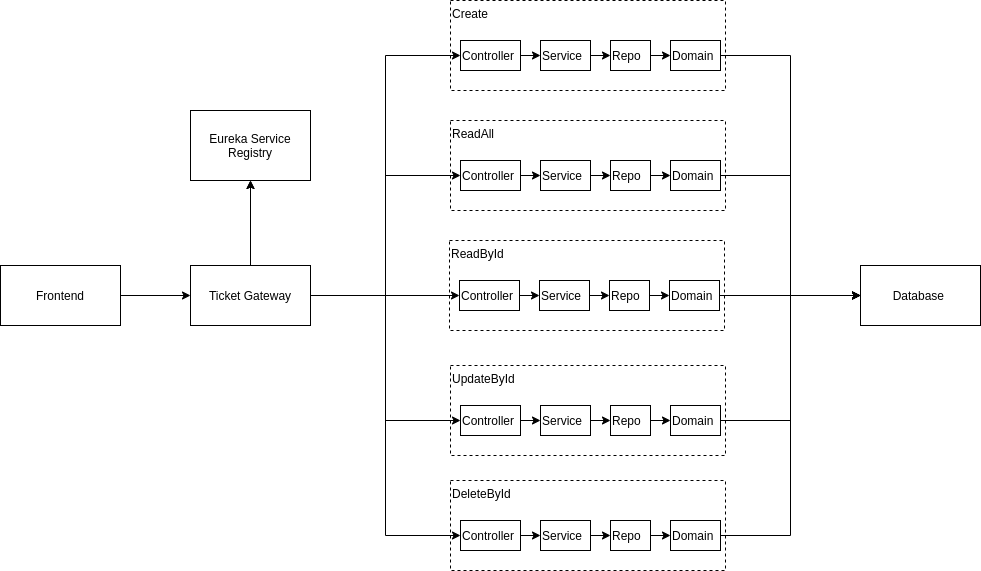

The diagram above was exported from draw.io. Its source (the exported page's mxGraphModel, read from the mxfile embedded in the PNG):
<mxGraphModel dx="3579" dy="1556" grid="1" gridSize="10" guides="1" tooltips="1" connect="1" arrows="1" fold="1" page="1" pageScale="1" pageWidth="827" pageHeight="1169" math="0" shadow="0">
  <root>
    <mxCell id="4Qdi9_dhpLyiMRPEMTNu-0" />
    <mxCell id="4Qdi9_dhpLyiMRPEMTNu-1" parent="4Qdi9_dhpLyiMRPEMTNu-0" />
    <mxCell id="4Qdi9_dhpLyiMRPEMTNu-2" value="Database&amp;nbsp;" style="rounded=0;whiteSpace=wrap;html=1;" parent="4Qdi9_dhpLyiMRPEMTNu-1" vertex="1">
      <mxGeometry x="33" y="265" width="120" height="60" as="geometry" />
    </mxCell>
    <mxCell id="4Qdi9_dhpLyiMRPEMTNu-3" value="Create" style="rounded=0;whiteSpace=wrap;html=1;align=left;horizontal=1;verticalAlign=top;dashed=1;" parent="4Qdi9_dhpLyiMRPEMTNu-1" vertex="1">
      <mxGeometry x="-377" width="275" height="90" as="geometry" />
    </mxCell>
    <mxCell id="4Qdi9_dhpLyiMRPEMTNu-4" style="edgeStyle=orthogonalEdgeStyle;rounded=0;orthogonalLoop=1;jettySize=auto;html=1;exitX=1;exitY=0.5;exitDx=0;exitDy=0;entryX=0;entryY=0.5;entryDx=0;entryDy=0;" parent="4Qdi9_dhpLyiMRPEMTNu-1" source="4Qdi9_dhpLyiMRPEMTNu-5" target="4Qdi9_dhpLyiMRPEMTNu-2" edge="1">
      <mxGeometry relative="1" as="geometry" />
    </mxCell>
    <mxCell id="4Qdi9_dhpLyiMRPEMTNu-5" value="Domain" style="rounded=0;whiteSpace=wrap;html=1;align=left;" parent="4Qdi9_dhpLyiMRPEMTNu-1" vertex="1">
      <mxGeometry x="-157" y="40" width="50" height="30" as="geometry" />
    </mxCell>
    <mxCell id="4Qdi9_dhpLyiMRPEMTNu-6" style="edgeStyle=orthogonalEdgeStyle;rounded=0;orthogonalLoop=1;jettySize=auto;html=1;exitX=1;exitY=0.5;exitDx=0;exitDy=0;entryX=0;entryY=0.5;entryDx=0;entryDy=0;" parent="4Qdi9_dhpLyiMRPEMTNu-1" source="4Qdi9_dhpLyiMRPEMTNu-7" target="4Qdi9_dhpLyiMRPEMTNu-5" edge="1">
      <mxGeometry relative="1" as="geometry" />
    </mxCell>
    <mxCell id="4Qdi9_dhpLyiMRPEMTNu-7" value="Repo" style="rounded=0;whiteSpace=wrap;html=1;align=left;" parent="4Qdi9_dhpLyiMRPEMTNu-1" vertex="1">
      <mxGeometry x="-217" y="40" width="40" height="30" as="geometry" />
    </mxCell>
    <mxCell id="4Qdi9_dhpLyiMRPEMTNu-8" style="edgeStyle=orthogonalEdgeStyle;rounded=0;orthogonalLoop=1;jettySize=auto;html=1;exitX=1;exitY=0.5;exitDx=0;exitDy=0;entryX=0;entryY=0.5;entryDx=0;entryDy=0;" parent="4Qdi9_dhpLyiMRPEMTNu-1" source="4Qdi9_dhpLyiMRPEMTNu-9" target="4Qdi9_dhpLyiMRPEMTNu-7" edge="1">
      <mxGeometry relative="1" as="geometry" />
    </mxCell>
    <mxCell id="4Qdi9_dhpLyiMRPEMTNu-9" value="Service" style="rounded=0;whiteSpace=wrap;html=1;align=left;" parent="4Qdi9_dhpLyiMRPEMTNu-1" vertex="1">
      <mxGeometry x="-287" y="40" width="50" height="30" as="geometry" />
    </mxCell>
    <mxCell id="4Qdi9_dhpLyiMRPEMTNu-12" style="edgeStyle=orthogonalEdgeStyle;rounded=0;orthogonalLoop=1;jettySize=auto;html=1;exitX=1;exitY=0.5;exitDx=0;exitDy=0;entryX=0;entryY=0.5;entryDx=0;entryDy=0;" parent="4Qdi9_dhpLyiMRPEMTNu-1" source="4Qdi9_dhpLyiMRPEMTNu-13" target="4Qdi9_dhpLyiMRPEMTNu-9" edge="1">
      <mxGeometry relative="1" as="geometry" />
    </mxCell>
    <mxCell id="4Qdi9_dhpLyiMRPEMTNu-13" value="Controller" style="rounded=0;whiteSpace=wrap;html=1;align=left;" parent="4Qdi9_dhpLyiMRPEMTNu-1" vertex="1">
      <mxGeometry x="-367" y="40" width="60" height="30" as="geometry" />
    </mxCell>
    <mxCell id="4Qdi9_dhpLyiMRPEMTNu-14" value="ReadAll" style="rounded=0;whiteSpace=wrap;html=1;align=left;horizontal=1;verticalAlign=top;dashed=1;" parent="4Qdi9_dhpLyiMRPEMTNu-1" vertex="1">
      <mxGeometry x="-377" y="120" width="275" height="90" as="geometry" />
    </mxCell>
    <mxCell id="4Qdi9_dhpLyiMRPEMTNu-15" style="edgeStyle=orthogonalEdgeStyle;rounded=0;orthogonalLoop=1;jettySize=auto;html=1;exitX=1;exitY=0.5;exitDx=0;exitDy=0;entryX=0;entryY=0.5;entryDx=0;entryDy=0;" parent="4Qdi9_dhpLyiMRPEMTNu-1" source="4Qdi9_dhpLyiMRPEMTNu-16" target="4Qdi9_dhpLyiMRPEMTNu-2" edge="1">
      <mxGeometry relative="1" as="geometry" />
    </mxCell>
    <mxCell id="4Qdi9_dhpLyiMRPEMTNu-16" value="Domain" style="rounded=0;whiteSpace=wrap;html=1;align=left;" parent="4Qdi9_dhpLyiMRPEMTNu-1" vertex="1">
      <mxGeometry x="-157" y="160" width="50" height="30" as="geometry" />
    </mxCell>
    <mxCell id="4Qdi9_dhpLyiMRPEMTNu-17" style="edgeStyle=orthogonalEdgeStyle;rounded=0;orthogonalLoop=1;jettySize=auto;html=1;exitX=1;exitY=0.5;exitDx=0;exitDy=0;entryX=0;entryY=0.5;entryDx=0;entryDy=0;" parent="4Qdi9_dhpLyiMRPEMTNu-1" source="4Qdi9_dhpLyiMRPEMTNu-18" target="4Qdi9_dhpLyiMRPEMTNu-16" edge="1">
      <mxGeometry relative="1" as="geometry" />
    </mxCell>
    <mxCell id="4Qdi9_dhpLyiMRPEMTNu-18" value="Repo" style="rounded=0;whiteSpace=wrap;html=1;align=left;" parent="4Qdi9_dhpLyiMRPEMTNu-1" vertex="1">
      <mxGeometry x="-217" y="160" width="40" height="30" as="geometry" />
    </mxCell>
    <mxCell id="4Qdi9_dhpLyiMRPEMTNu-19" style="edgeStyle=orthogonalEdgeStyle;rounded=0;orthogonalLoop=1;jettySize=auto;html=1;exitX=1;exitY=0.5;exitDx=0;exitDy=0;entryX=0;entryY=0.5;entryDx=0;entryDy=0;" parent="4Qdi9_dhpLyiMRPEMTNu-1" source="4Qdi9_dhpLyiMRPEMTNu-20" target="4Qdi9_dhpLyiMRPEMTNu-18" edge="1">
      <mxGeometry relative="1" as="geometry" />
    </mxCell>
    <mxCell id="4Qdi9_dhpLyiMRPEMTNu-20" value="Service" style="rounded=0;whiteSpace=wrap;html=1;align=left;" parent="4Qdi9_dhpLyiMRPEMTNu-1" vertex="1">
      <mxGeometry x="-287" y="160" width="50" height="30" as="geometry" />
    </mxCell>
    <mxCell id="4Qdi9_dhpLyiMRPEMTNu-21" style="edgeStyle=orthogonalEdgeStyle;rounded=0;orthogonalLoop=1;jettySize=auto;html=1;exitX=1;exitY=0.5;exitDx=0;exitDy=0;entryX=0;entryY=0.5;entryDx=0;entryDy=0;" parent="4Qdi9_dhpLyiMRPEMTNu-1" source="4Qdi9_dhpLyiMRPEMTNu-22" target="4Qdi9_dhpLyiMRPEMTNu-20" edge="1">
      <mxGeometry relative="1" as="geometry" />
    </mxCell>
    <mxCell id="4Qdi9_dhpLyiMRPEMTNu-22" value="Controller" style="rounded=0;whiteSpace=wrap;html=1;align=left;" parent="4Qdi9_dhpLyiMRPEMTNu-1" vertex="1">
      <mxGeometry x="-367" y="160" width="60" height="30" as="geometry" />
    </mxCell>
    <mxCell id="4Qdi9_dhpLyiMRPEMTNu-23" value="ReadById" style="rounded=0;whiteSpace=wrap;html=1;align=left;horizontal=1;verticalAlign=top;dashed=1;" parent="4Qdi9_dhpLyiMRPEMTNu-1" vertex="1">
      <mxGeometry x="-378" y="240" width="275" height="90" as="geometry" />
    </mxCell>
    <mxCell id="4Qdi9_dhpLyiMRPEMTNu-24" style="edgeStyle=orthogonalEdgeStyle;rounded=0;orthogonalLoop=1;jettySize=auto;html=1;exitX=1;exitY=0.5;exitDx=0;exitDy=0;entryX=0;entryY=0.5;entryDx=0;entryDy=0;" parent="4Qdi9_dhpLyiMRPEMTNu-1" source="4Qdi9_dhpLyiMRPEMTNu-25" target="4Qdi9_dhpLyiMRPEMTNu-2" edge="1">
      <mxGeometry relative="1" as="geometry" />
    </mxCell>
    <mxCell id="4Qdi9_dhpLyiMRPEMTNu-25" value="Domain" style="rounded=0;whiteSpace=wrap;html=1;align=left;" parent="4Qdi9_dhpLyiMRPEMTNu-1" vertex="1">
      <mxGeometry x="-158" y="280" width="50" height="30" as="geometry" />
    </mxCell>
    <mxCell id="4Qdi9_dhpLyiMRPEMTNu-26" style="edgeStyle=orthogonalEdgeStyle;rounded=0;orthogonalLoop=1;jettySize=auto;html=1;exitX=1;exitY=0.5;exitDx=0;exitDy=0;entryX=0;entryY=0.5;entryDx=0;entryDy=0;" parent="4Qdi9_dhpLyiMRPEMTNu-1" source="4Qdi9_dhpLyiMRPEMTNu-27" target="4Qdi9_dhpLyiMRPEMTNu-25" edge="1">
      <mxGeometry relative="1" as="geometry" />
    </mxCell>
    <mxCell id="4Qdi9_dhpLyiMRPEMTNu-27" value="Repo" style="rounded=0;whiteSpace=wrap;html=1;align=left;" parent="4Qdi9_dhpLyiMRPEMTNu-1" vertex="1">
      <mxGeometry x="-218" y="280" width="40" height="30" as="geometry" />
    </mxCell>
    <mxCell id="4Qdi9_dhpLyiMRPEMTNu-28" style="edgeStyle=orthogonalEdgeStyle;rounded=0;orthogonalLoop=1;jettySize=auto;html=1;exitX=1;exitY=0.5;exitDx=0;exitDy=0;entryX=0;entryY=0.5;entryDx=0;entryDy=0;" parent="4Qdi9_dhpLyiMRPEMTNu-1" source="4Qdi9_dhpLyiMRPEMTNu-29" target="4Qdi9_dhpLyiMRPEMTNu-27" edge="1">
      <mxGeometry relative="1" as="geometry" />
    </mxCell>
    <mxCell id="4Qdi9_dhpLyiMRPEMTNu-29" value="Service" style="rounded=0;whiteSpace=wrap;html=1;align=left;" parent="4Qdi9_dhpLyiMRPEMTNu-1" vertex="1">
      <mxGeometry x="-288" y="280" width="50" height="30" as="geometry" />
    </mxCell>
    <mxCell id="4Qdi9_dhpLyiMRPEMTNu-30" style="edgeStyle=orthogonalEdgeStyle;rounded=0;orthogonalLoop=1;jettySize=auto;html=1;exitX=1;exitY=0.5;exitDx=0;exitDy=0;entryX=0;entryY=0.5;entryDx=0;entryDy=0;" parent="4Qdi9_dhpLyiMRPEMTNu-1" source="4Qdi9_dhpLyiMRPEMTNu-31" target="4Qdi9_dhpLyiMRPEMTNu-29" edge="1">
      <mxGeometry relative="1" as="geometry" />
    </mxCell>
    <mxCell id="4Qdi9_dhpLyiMRPEMTNu-31" value="Controller" style="rounded=0;whiteSpace=wrap;html=1;align=left;" parent="4Qdi9_dhpLyiMRPEMTNu-1" vertex="1">
      <mxGeometry x="-368" y="280" width="60" height="30" as="geometry" />
    </mxCell>
    <mxCell id="4Qdi9_dhpLyiMRPEMTNu-32" value="UpdateById" style="rounded=0;whiteSpace=wrap;html=1;align=left;horizontal=1;verticalAlign=top;dashed=1;" parent="4Qdi9_dhpLyiMRPEMTNu-1" vertex="1">
      <mxGeometry x="-377" y="365" width="275" height="90" as="geometry" />
    </mxCell>
    <mxCell id="4Qdi9_dhpLyiMRPEMTNu-33" style="edgeStyle=orthogonalEdgeStyle;rounded=0;orthogonalLoop=1;jettySize=auto;html=1;exitX=1;exitY=0.5;exitDx=0;exitDy=0;entryX=0;entryY=0.5;entryDx=0;entryDy=0;" parent="4Qdi9_dhpLyiMRPEMTNu-1" source="4Qdi9_dhpLyiMRPEMTNu-34" target="4Qdi9_dhpLyiMRPEMTNu-2" edge="1">
      <mxGeometry relative="1" as="geometry" />
    </mxCell>
    <mxCell id="4Qdi9_dhpLyiMRPEMTNu-34" value="Domain" style="rounded=0;whiteSpace=wrap;html=1;align=left;" parent="4Qdi9_dhpLyiMRPEMTNu-1" vertex="1">
      <mxGeometry x="-157" y="405" width="50" height="30" as="geometry" />
    </mxCell>
    <mxCell id="4Qdi9_dhpLyiMRPEMTNu-35" style="edgeStyle=orthogonalEdgeStyle;rounded=0;orthogonalLoop=1;jettySize=auto;html=1;exitX=1;exitY=0.5;exitDx=0;exitDy=0;entryX=0;entryY=0.5;entryDx=0;entryDy=0;" parent="4Qdi9_dhpLyiMRPEMTNu-1" source="4Qdi9_dhpLyiMRPEMTNu-36" target="4Qdi9_dhpLyiMRPEMTNu-34" edge="1">
      <mxGeometry relative="1" as="geometry" />
    </mxCell>
    <mxCell id="4Qdi9_dhpLyiMRPEMTNu-36" value="Repo" style="rounded=0;whiteSpace=wrap;html=1;align=left;" parent="4Qdi9_dhpLyiMRPEMTNu-1" vertex="1">
      <mxGeometry x="-217" y="405" width="40" height="30" as="geometry" />
    </mxCell>
    <mxCell id="4Qdi9_dhpLyiMRPEMTNu-37" style="edgeStyle=orthogonalEdgeStyle;rounded=0;orthogonalLoop=1;jettySize=auto;html=1;exitX=1;exitY=0.5;exitDx=0;exitDy=0;entryX=0;entryY=0.5;entryDx=0;entryDy=0;" parent="4Qdi9_dhpLyiMRPEMTNu-1" source="4Qdi9_dhpLyiMRPEMTNu-38" target="4Qdi9_dhpLyiMRPEMTNu-36" edge="1">
      <mxGeometry relative="1" as="geometry" />
    </mxCell>
    <mxCell id="4Qdi9_dhpLyiMRPEMTNu-38" value="Service" style="rounded=0;whiteSpace=wrap;html=1;align=left;" parent="4Qdi9_dhpLyiMRPEMTNu-1" vertex="1">
      <mxGeometry x="-287" y="405" width="50" height="30" as="geometry" />
    </mxCell>
    <mxCell id="4Qdi9_dhpLyiMRPEMTNu-39" style="edgeStyle=orthogonalEdgeStyle;rounded=0;orthogonalLoop=1;jettySize=auto;html=1;exitX=1;exitY=0.5;exitDx=0;exitDy=0;entryX=0;entryY=0.5;entryDx=0;entryDy=0;" parent="4Qdi9_dhpLyiMRPEMTNu-1" source="4Qdi9_dhpLyiMRPEMTNu-40" target="4Qdi9_dhpLyiMRPEMTNu-38" edge="1">
      <mxGeometry relative="1" as="geometry" />
    </mxCell>
    <mxCell id="4Qdi9_dhpLyiMRPEMTNu-40" value="Controller" style="rounded=0;whiteSpace=wrap;html=1;align=left;" parent="4Qdi9_dhpLyiMRPEMTNu-1" vertex="1">
      <mxGeometry x="-367" y="405" width="60" height="30" as="geometry" />
    </mxCell>
    <mxCell id="4Qdi9_dhpLyiMRPEMTNu-41" value="DeleteById" style="rounded=0;whiteSpace=wrap;html=1;align=left;horizontal=1;verticalAlign=top;dashed=1;" parent="4Qdi9_dhpLyiMRPEMTNu-1" vertex="1">
      <mxGeometry x="-377" y="480" width="275" height="90" as="geometry" />
    </mxCell>
    <mxCell id="4Qdi9_dhpLyiMRPEMTNu-42" style="edgeStyle=orthogonalEdgeStyle;rounded=0;orthogonalLoop=1;jettySize=auto;html=1;exitX=1;exitY=0.5;exitDx=0;exitDy=0;entryX=0;entryY=0.5;entryDx=0;entryDy=0;" parent="4Qdi9_dhpLyiMRPEMTNu-1" source="4Qdi9_dhpLyiMRPEMTNu-43" target="4Qdi9_dhpLyiMRPEMTNu-2" edge="1">
      <mxGeometry relative="1" as="geometry" />
    </mxCell>
    <mxCell id="4Qdi9_dhpLyiMRPEMTNu-43" value="Domain" style="rounded=0;whiteSpace=wrap;html=1;align=left;" parent="4Qdi9_dhpLyiMRPEMTNu-1" vertex="1">
      <mxGeometry x="-157" y="520" width="50" height="30" as="geometry" />
    </mxCell>
    <mxCell id="4Qdi9_dhpLyiMRPEMTNu-44" style="edgeStyle=orthogonalEdgeStyle;rounded=0;orthogonalLoop=1;jettySize=auto;html=1;exitX=1;exitY=0.5;exitDx=0;exitDy=0;entryX=0;entryY=0.5;entryDx=0;entryDy=0;" parent="4Qdi9_dhpLyiMRPEMTNu-1" source="4Qdi9_dhpLyiMRPEMTNu-45" target="4Qdi9_dhpLyiMRPEMTNu-43" edge="1">
      <mxGeometry relative="1" as="geometry" />
    </mxCell>
    <mxCell id="4Qdi9_dhpLyiMRPEMTNu-45" value="Repo" style="rounded=0;whiteSpace=wrap;html=1;align=left;" parent="4Qdi9_dhpLyiMRPEMTNu-1" vertex="1">
      <mxGeometry x="-217" y="520" width="40" height="30" as="geometry" />
    </mxCell>
    <mxCell id="4Qdi9_dhpLyiMRPEMTNu-46" style="edgeStyle=orthogonalEdgeStyle;rounded=0;orthogonalLoop=1;jettySize=auto;html=1;exitX=1;exitY=0.5;exitDx=0;exitDy=0;entryX=0;entryY=0.5;entryDx=0;entryDy=0;" parent="4Qdi9_dhpLyiMRPEMTNu-1" source="4Qdi9_dhpLyiMRPEMTNu-47" target="4Qdi9_dhpLyiMRPEMTNu-45" edge="1">
      <mxGeometry relative="1" as="geometry" />
    </mxCell>
    <mxCell id="4Qdi9_dhpLyiMRPEMTNu-47" value="Service" style="rounded=0;whiteSpace=wrap;html=1;align=left;" parent="4Qdi9_dhpLyiMRPEMTNu-1" vertex="1">
      <mxGeometry x="-287" y="520" width="50" height="30" as="geometry" />
    </mxCell>
    <mxCell id="4Qdi9_dhpLyiMRPEMTNu-48" style="edgeStyle=orthogonalEdgeStyle;rounded=0;orthogonalLoop=1;jettySize=auto;html=1;exitX=1;exitY=0.5;exitDx=0;exitDy=0;entryX=0;entryY=0.5;entryDx=0;entryDy=0;" parent="4Qdi9_dhpLyiMRPEMTNu-1" source="4Qdi9_dhpLyiMRPEMTNu-49" target="4Qdi9_dhpLyiMRPEMTNu-47" edge="1">
      <mxGeometry relative="1" as="geometry" />
    </mxCell>
    <mxCell id="4Qdi9_dhpLyiMRPEMTNu-49" value="Controller" style="rounded=0;whiteSpace=wrap;html=1;align=left;" parent="4Qdi9_dhpLyiMRPEMTNu-1" vertex="1">
      <mxGeometry x="-367" y="520" width="60" height="30" as="geometry" />
    </mxCell>
    <mxCell id="A34Yf6swt3Zl7RvRsaYH-2" style="edgeStyle=orthogonalEdgeStyle;rounded=0;orthogonalLoop=1;jettySize=auto;html=1;exitX=0.5;exitY=0;exitDx=0;exitDy=0;entryX=0.5;entryY=1;entryDx=0;entryDy=0;" parent="4Qdi9_dhpLyiMRPEMTNu-1" source="4Qdi9_dhpLyiMRPEMTNu-57" target="A34Yf6swt3Zl7RvRsaYH-3" edge="1">
      <mxGeometry relative="1" as="geometry">
        <mxPoint x="-537" y="130" as="targetPoint" />
      </mxGeometry>
    </mxCell>
    <mxCell id="A34Yf6swt3Zl7RvRsaYH-4" style="edgeStyle=orthogonalEdgeStyle;rounded=0;orthogonalLoop=1;jettySize=auto;html=1;exitX=1;exitY=0.5;exitDx=0;exitDy=0;entryX=0;entryY=0.5;entryDx=0;entryDy=0;" parent="4Qdi9_dhpLyiMRPEMTNu-1" source="4Qdi9_dhpLyiMRPEMTNu-57" target="4Qdi9_dhpLyiMRPEMTNu-49" edge="1">
      <mxGeometry relative="1" as="geometry" />
    </mxCell>
    <mxCell id="A34Yf6swt3Zl7RvRsaYH-5" style="edgeStyle=orthogonalEdgeStyle;rounded=0;orthogonalLoop=1;jettySize=auto;html=1;exitX=1;exitY=0.5;exitDx=0;exitDy=0;entryX=0;entryY=0.5;entryDx=0;entryDy=0;" parent="4Qdi9_dhpLyiMRPEMTNu-1" source="4Qdi9_dhpLyiMRPEMTNu-57" target="4Qdi9_dhpLyiMRPEMTNu-40" edge="1">
      <mxGeometry relative="1" as="geometry" />
    </mxCell>
    <mxCell id="A34Yf6swt3Zl7RvRsaYH-6" style="edgeStyle=orthogonalEdgeStyle;rounded=0;orthogonalLoop=1;jettySize=auto;html=1;exitX=1;exitY=0.5;exitDx=0;exitDy=0;entryX=0;entryY=0.5;entryDx=0;entryDy=0;" parent="4Qdi9_dhpLyiMRPEMTNu-1" source="4Qdi9_dhpLyiMRPEMTNu-57" target="4Qdi9_dhpLyiMRPEMTNu-31" edge="1">
      <mxGeometry relative="1" as="geometry" />
    </mxCell>
    <mxCell id="A34Yf6swt3Zl7RvRsaYH-7" style="edgeStyle=orthogonalEdgeStyle;rounded=0;orthogonalLoop=1;jettySize=auto;html=1;exitX=1;exitY=0.5;exitDx=0;exitDy=0;entryX=0;entryY=0.5;entryDx=0;entryDy=0;" parent="4Qdi9_dhpLyiMRPEMTNu-1" source="4Qdi9_dhpLyiMRPEMTNu-57" target="4Qdi9_dhpLyiMRPEMTNu-22" edge="1">
      <mxGeometry relative="1" as="geometry" />
    </mxCell>
    <mxCell id="A34Yf6swt3Zl7RvRsaYH-8" style="edgeStyle=orthogonalEdgeStyle;rounded=0;orthogonalLoop=1;jettySize=auto;html=1;exitX=1;exitY=0.5;exitDx=0;exitDy=0;entryX=0;entryY=0.5;entryDx=0;entryDy=0;" parent="4Qdi9_dhpLyiMRPEMTNu-1" source="4Qdi9_dhpLyiMRPEMTNu-57" target="4Qdi9_dhpLyiMRPEMTNu-13" edge="1">
      <mxGeometry relative="1" as="geometry" />
    </mxCell>
    <mxCell id="wOw5sOxeut7QZ0FU1B7M-0" value="" style="edgeStyle=orthogonalEdgeStyle;rounded=0;orthogonalLoop=1;jettySize=auto;html=1;" parent="4Qdi9_dhpLyiMRPEMTNu-1" source="4Qdi9_dhpLyiMRPEMTNu-57" target="A34Yf6swt3Zl7RvRsaYH-3" edge="1">
      <mxGeometry relative="1" as="geometry" />
    </mxCell>
    <mxCell id="4Qdi9_dhpLyiMRPEMTNu-57" value="Ticket Gateway" style="rounded=0;whiteSpace=wrap;html=1;" parent="4Qdi9_dhpLyiMRPEMTNu-1" vertex="1">
      <mxGeometry x="-637" y="265" width="120" height="60" as="geometry" />
    </mxCell>
    <mxCell id="4Qdi9_dhpLyiMRPEMTNu-58" style="edgeStyle=orthogonalEdgeStyle;rounded=0;orthogonalLoop=1;jettySize=auto;html=1;entryX=0;entryY=0.5;entryDx=0;entryDy=0;" parent="4Qdi9_dhpLyiMRPEMTNu-1" source="4Qdi9_dhpLyiMRPEMTNu-59" target="4Qdi9_dhpLyiMRPEMTNu-57" edge="1">
      <mxGeometry relative="1" as="geometry" />
    </mxCell>
    <mxCell id="4Qdi9_dhpLyiMRPEMTNu-59" value="Frontend" style="rounded=0;whiteSpace=wrap;html=1;" parent="4Qdi9_dhpLyiMRPEMTNu-1" vertex="1">
      <mxGeometry x="-827" y="265" width="120" height="60" as="geometry" />
    </mxCell>
    <mxCell id="A34Yf6swt3Zl7RvRsaYH-3" value="Eureka Service Registry" style="rounded=0;whiteSpace=wrap;html=1;" parent="4Qdi9_dhpLyiMRPEMTNu-1" vertex="1">
      <mxGeometry x="-637" y="110" width="120" height="70" as="geometry" />
    </mxCell>
  </root>
</mxGraphModel>